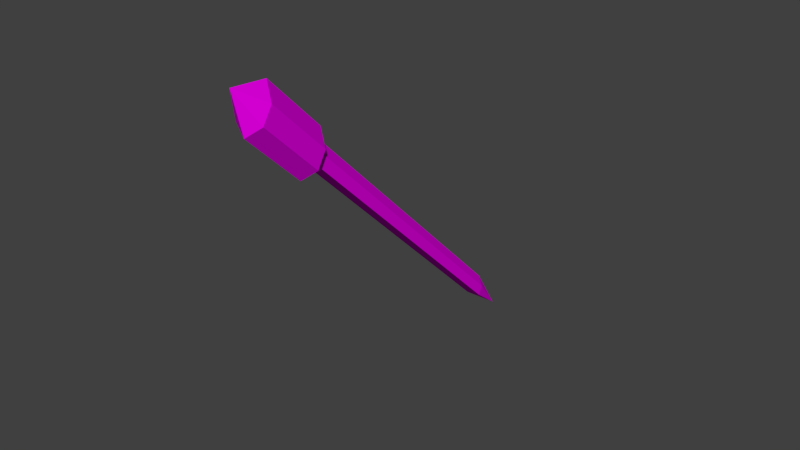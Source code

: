 # Source: policeSword.blend  (saved by Blender 2.77.0; exported with 4.5.12 LTS)
import bpy
from mathutils import Matrix  # noqa: F401  (used for matrix-valued properties, if any)

bpy.ops.wm.read_factory_settings(use_empty=True)
scene = bpy.context.scene
scene.name = 'Scene'

# ---- collections
col_collection_1 = bpy.data.collections.new('Collection 1'); scene.collection.children.link(col_collection_1)

# ---- images (referenced by path relative to the original .blend; pixels are not part of the script)
import os
ASSET_DIR = os.environ.get("B2B_ASSET_DIR", "")  # directory of the original .blend (textures are referenced by path, not embedded)
HERE = os.path.dirname(os.path.abspath(__file__))  # packed textures are extracted next to this script under _unpacked/

def load_image(name, relpath, width, height, colorspace="sRGB"):
    """Load a texture the original file referenced (path relative to the .blend, or extracted next to this script)."""
    p = next((c for c in (os.path.join(HERE, relpath), os.path.join(ASSET_DIR, relpath)) if relpath and os.path.exists(c)), "")
    if p:
        img = bpy.data.images.load(p, check_existing=True)
        img.name = name
    else:  # same state as the original file: an image datablock whose file is absent (Cycles renders it pink)
        img = bpy.data.images.new(name, width, height)
        img.source = "FILE"
        img.filepath = "//" + (relpath or name)
    img.colorspace_settings.name = colorspace
    return img
img_colorpalette_jpg = load_image('colorPalette.jpg', 'colorPalette.jpg', 1024, 1024, 'sRGB')

# ---- materials (node trees are filled in below, after node groups)
mat_material = bpy.data.materials.new('Material')
mat_material.alpha_threshold = 0.0
mat_material.roughness = 0.5
mat_material.line_color = (0.0, 0.0, 0.0, 1.0)

# ---- material node trees
mat_material.use_nodes = True; mat_material.node_tree.nodes.clear()
_N = mat_material.node_tree.nodes; _L = mat_material.node_tree.links
n0 = _N.new('ShaderNodeOutputMaterial'); n0.name = 'Material Output'; n0.location = (300, 300)
n1 = _N.new('ShaderNodeBsdfDiffuse'); n1.name = 'Diffuse BSDF'; n1.location = (10, 300)
n2 = _N.new('ShaderNodeTexCoord'); n2.name = 'Texture Coordinate'; n2.location = (120, 149)
n3 = _N.new('ShaderNodeTexImage'); n3.name = 'Image Texture'; n3.location = (367, 136)
n3.width = 140
n3.image = img_colorpalette_jpg
_L.new(n1.outputs[0], n0.inputs[0])
_L.new(n2.outputs[2], n3.inputs[0])
_L.new(n3.outputs[0], n1.inputs[0])
n0.is_active_output = True

# ---- world
world_world = bpy.data.worlds.new('World'); scene.world = world_world
world_world.color = (0.05088, 0.05088, 0.05088)
world_world.use_sun_shadow = False
world_world.sun_shadow_jitter_overblur = 0.0
world_world.cycles.sampling_method = 'NONE'
world_world.cycles.sample_map_resolution = 256

# ---- meshes
me_cube_002 = bpy.data.meshes.new('Cube.002')
me_cube_002.from_pydata([(0.2433, -1.199, -1.081), (-0.08854, 0.4362, 0.5192), (0.2104, -1.036, -0.8603), (-0.04074, 0.2007, 0.2565), (0.1728, -0.9881, -0.9222), (-0.0783, 0.2489, 0.1946), (0.2261, -0.9773, -0.9222), (-0.02496, 0.2597, 0.1946), (-0.03579, 0.1763, 0.2846), (0.1785, -1.015, -0.8913), (-0.09894, 0.2574, 0.1806), (-0.009257, 0.2756, 0.1806), (-0.1222, 0.6019, 0.5452), (-0.1517, 0.5173, 0.4152), (-0.06201, 0.5355, 0.4152), (-0.07257, 0.2221, 0.2256), (-0.08931, 0.2124, 0.2326), (-0.1421, 0.4723, 0.4672), (0.2313, -1.004, -0.8913), (-0.0198, 0.2329, 0.2256), (-0.0005797, 0.2304, 0.2326), (-0.05333, 0.4903, 0.4672), (-0.05985, 0.2948, 0.1479), (-0.1126, 0.5547, 0.3826)], [], [(0, 2, 9, 4), (15, 3, 8, 16), (9, 15, 5, 4), (0, 4, 6), (7, 5, 10, 22, 11), (4, 5, 7, 6), (0, 6, 18, 2), (19, 7, 11, 20), (18, 19, 3, 2), (16, 8, 1, 17), (22, 10, 13, 23), (20, 11, 14, 21), (12, 13, 17, 1), (12, 14, 23, 13), (12, 1, 21, 14), (10, 16, 17, 13), (2, 3, 15, 9), (5, 15, 16, 10), (8, 20, 21, 1), (6, 7, 19, 18), (3, 19, 20, 8), (11, 22, 23, 14)])
_uv = me_cube_002.uv_layers.new(name='UVMap')
_uv.uv.foreach_set('vector', [0.228, 0.01326, 0.2287, 0.01527, 0.228, 0.01527, 0.2275, 0.01527, 0.2306, 0.01758, 0.2302, 0.01727, 0.2302, 0.01699, 0.2309, 0.01751, 0.228, 0.01527, 0.228, 0.02785, 0.2275, 0.02786, 0.2275, 0.01527, 0.2291, 0.02768, 0.2287, 0.02571, 0.2296, 0.02571, 0.2298, 0.01789, 0.2306, 0.01789, 0.2309, 0.01803, 0.2302, 0.01835, 0.2296, 0.01803, 0.2287, 0.02571, 0.2287, 0.01326, 0.2296, 0.01326, 0.2296, 0.02571, 0.227, 0.01326, 0.2275, 0.01527, 0.2269, 0.01527, 0.2262, 0.01527, 0.2298, 0.01758, 0.2298, 0.01789, 0.2296, 0.01803, 0.2296, 0.01751, 0.2269, 0.01527, 0.2269, 0.02785, 0.2262, 0.02786, 0.2262, 0.01527, 0.2327, 0.01326, 0.2339, 0.01327, 0.2339, 0.01591, 0.2327, 0.0159, 0.2346, 0.01326, 0.2352, 0.01331, 0.2352, 0.01592, 0.2346, 0.01588, 0.2305, 0.01699, 0.2296, 0.01699, 0.2296, 0.01434, 0.2305, 0.01435, 0.2326, 0.01699, 0.2317, 0.01591, 0.2327, 0.0159, 0.2339, 0.01591, 0.2346, 0.01704, 0.2339, 0.01592, 0.2346, 0.01588, 0.2352, 0.01592, 0.2304, 0.01326, 0.2317, 0.01434, 0.2305, 0.01435, 0.2296, 0.01434, 0.2317, 0.01326, 0.2327, 0.01326, 0.2327, 0.0159, 0.2317, 0.01591, 0.2287, 0.01527, 0.2287, 0.02786, 0.228, 0.02785, 0.228, 0.01527, 0.2306, 0.01789, 0.2306, 0.01758, 0.2309, 0.01751, 0.2309, 0.01803, 0.2317, 0.01698, 0.2305, 0.01699, 0.2305, 0.01435, 0.2317, 0.01434, 0.2275, 0.01527, 0.2275, 0.02786, 0.2269, 0.02785, 0.2269, 0.01527, 0.2302, 0.01727, 0.2298, 0.01758, 0.2296, 0.01751, 0.2302, 0.01699, 0.2339, 0.01331, 0.2346, 0.01326, 0.2346, 0.01588, 0.2339, 0.01592])
me_cube_002.materials.append(mat_material)
me_cube_002.use_remesh_preserve_volume = False
me_cube_002.use_remesh_preserve_attributes = False
me_cube_002.use_mirror_vertex_groups = False
me_cube_002.update()

# ---- objects
ob_cube_002 = bpy.data.objects.new('Cube.002', me_cube_002)

# ---- transforms, parenting, visibility, modifiers, constraints
ob_cube_002.location = (0.01595, -0.2619, 0.5241)
ob_cube_002.rotation_euler = (0.0, -0.0, 3.142)
ob_cube_002.scale = (0.417, 0.417, 0.417)
ob_cube_002.lock_rotations_4d = False
ob_cube_002.empty_display_type = 'ARROWS'
ob_cube_002.lineart.crease_threshold = 0.0
_vg = ob_cube_002.vertex_groups.new(name='Torso')
_vg = ob_cube_002.vertex_groups.new(name='Chest')
_vg = ob_cube_002.vertex_groups.new(name='Arm.R')
_vg = ob_cube_002.vertex_groups.new(name='Hand.R')
_vg = ob_cube_002.vertex_groups.new(name='Neck')
_vg = ob_cube_002.vertex_groups.new(name='Head')
_vg = ob_cube_002.vertex_groups.new(name='Arm.L')
_vg = ob_cube_002.vertex_groups.new(name='Hand.L')
_vg = ob_cube_002.vertex_groups.new(name='UpperLeg.R')
_vg = ob_cube_002.vertex_groups.new(name='LowerLeg.R')
_vg = ob_cube_002.vertex_groups.new(name='UpperLeg.L')
_vg = ob_cube_002.vertex_groups.new(name='LowerLeg.L')
_vg = ob_cube_002.vertex_groups.new(name='Floor')

# ---- collection membership
col_collection_1.objects.link(ob_cube_002)

# ---- scene / render settings (as saved in the file)
scene.frame_start = 1; scene.frame_end = 250; scene.frame_set(0)
scene.render.engine = 'CYCLES'
scene.render.resolution_percentage = 50
scene.render.dither_intensity = 0.0
scene.cycles.use_denoising = False
scene.cycles.samples = 10
scene.cycles.sampling_pattern = 'TABULATED_SOBOL'
scene.cycles.light_sampling_threshold = 0.0
scene.cycles.use_adaptive_sampling = False
scene.cycles.use_light_tree = False
scene.cycles.blur_glossy = 0.0
scene.cycles.pixel_filter_type = 'GAUSSIAN'
scene.cycles.sample_clamp_indirect = 0.0
scene.view_settings.view_transform = 'Standard'
bpy.context.view_layer.update()

# ---- added for rendering (the .blend has no active camera and no usable light): camera, sun
cam_auto = bpy.data.cameras.new('AutoCamera')
cam_auto.lens = 50.0
cam_auto.sensor_width = 36.0
cam_auto.clip_end = 1000.0
ob_auto_camera = bpy.data.objects.new('AutoCamera', cam_auto)
scene.collection.objects.link(ob_auto_camera)
ob_auto_camera.location = (0.945194, -1.2755, 1.17117)
ob_auto_camera.rotation_euler = (1.09748, -7.21219e-08, 0.694738)
scene.camera = ob_auto_camera
light_auto_sun = bpy.data.lights.new('AutoSun', 'SUN')
light_auto_sun.energy = 3.0
light_auto_sun.angle = 0.0523599
ob_auto_sun = bpy.data.objects.new('AutoSun', light_auto_sun)
scene.collection.objects.link(ob_auto_sun)
ob_auto_sun.rotation_euler = (0.872665, 0.174533, 0.523599)
bpy.context.view_layer.update()
